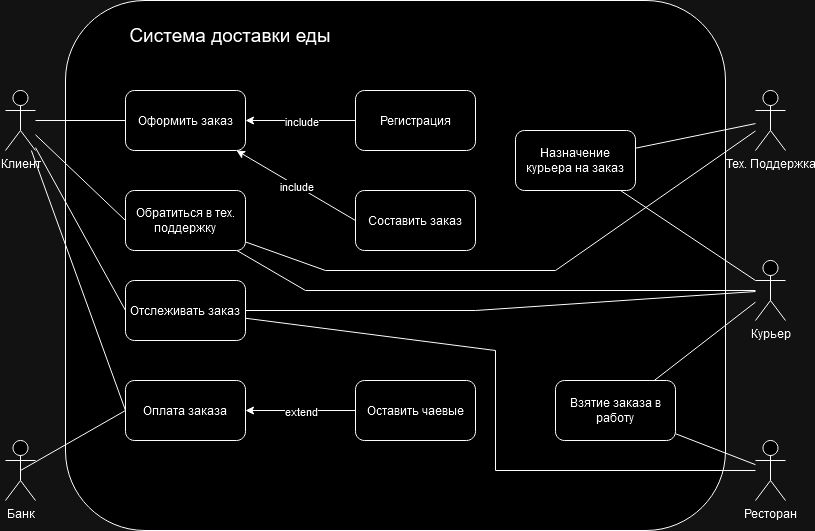

The diagram above was exported from draw.io. Its source (the exported page's mxGraphModel, read from the mxfile embedded in the PNG):
<mxGraphModel dx="1434" dy="782" grid="1" gridSize="10" guides="1" tooltips="1" connect="1" arrows="1" fold="1" page="1" pageScale="1" pageWidth="827" pageHeight="1169" math="0" shadow="0">
  <root>
    <mxCell id="0" />
    <mxCell id="1" parent="0" />
    <mxCell id="LgnvfIZZV-pi6wr40v2--1" value="Клиент&lt;div&gt;&lt;br&gt;&lt;/div&gt;" style="shape=umlActor;verticalLabelPosition=bottom;verticalAlign=top;html=1;outlineConnect=0;" parent="1" vertex="1">
      <mxGeometry x="20" y="150" width="30" height="60" as="geometry" />
    </mxCell>
    <mxCell id="LgnvfIZZV-pi6wr40v2--2" value="Тех. Поддержка" style="shape=umlActor;verticalLabelPosition=bottom;verticalAlign=top;html=1;outlineConnect=0;" parent="1" vertex="1">
      <mxGeometry x="770" y="150" width="30" height="60" as="geometry" />
    </mxCell>
    <mxCell id="LgnvfIZZV-pi6wr40v2--3" value="Банк" style="shape=umlActor;verticalLabelPosition=bottom;verticalAlign=top;html=1;outlineConnect=0;" parent="1" vertex="1">
      <mxGeometry x="20" y="500" width="30" height="60" as="geometry" />
    </mxCell>
    <mxCell id="LgnvfIZZV-pi6wr40v2--4" value="Курьер" style="shape=umlActor;verticalLabelPosition=bottom;verticalAlign=top;html=1;outlineConnect=0;" parent="1" vertex="1">
      <mxGeometry x="770" y="320" width="30" height="60" as="geometry" />
    </mxCell>
    <mxCell id="LgnvfIZZV-pi6wr40v2--5" value="Ресторан" style="shape=umlActor;verticalLabelPosition=bottom;verticalAlign=top;html=1;outlineConnect=0;" parent="1" vertex="1">
      <mxGeometry x="770" y="500" width="30" height="60" as="geometry" />
    </mxCell>
    <mxCell id="LgnvfIZZV-pi6wr40v2--7" value="" style="rounded=1;whiteSpace=wrap;html=1;" parent="1" vertex="1">
      <mxGeometry x="80" y="60" width="660" height="530" as="geometry" />
    </mxCell>
    <mxCell id="LgnvfIZZV-pi6wr40v2--10" value="&lt;font style=&quot;font-size: 19px;&quot;&gt;Система доставки еды&lt;/font&gt;" style="text;html=1;align=center;verticalAlign=middle;whiteSpace=wrap;rounded=0;" parent="1" vertex="1">
      <mxGeometry x="130" y="70" width="230" height="50" as="geometry" />
    </mxCell>
    <mxCell id="LgnvfIZZV-pi6wr40v2--12" value="Оформить заказ" style="rounded=1;whiteSpace=wrap;html=1;" parent="1" vertex="1">
      <mxGeometry x="140" y="150" width="120" height="60" as="geometry" />
    </mxCell>
    <mxCell id="LgnvfIZZV-pi6wr40v2--13" value="Обратиться в тех. поддержку" style="rounded=1;whiteSpace=wrap;html=1;" parent="1" vertex="1">
      <mxGeometry x="140" y="250" width="120" height="60" as="geometry" />
    </mxCell>
    <mxCell id="LgnvfIZZV-pi6wr40v2--14" value="Оплата заказа" style="rounded=1;whiteSpace=wrap;html=1;" parent="1" vertex="1">
      <mxGeometry x="140" y="440" width="120" height="60" as="geometry" />
    </mxCell>
    <mxCell id="LgnvfIZZV-pi6wr40v2--15" value="Отслеживать заказ" style="rounded=1;whiteSpace=wrap;html=1;" parent="1" vertex="1">
      <mxGeometry x="140" y="340" width="120" height="60" as="geometry" />
    </mxCell>
    <mxCell id="LgnvfIZZV-pi6wr40v2--18" value="" style="endArrow=none;html=1;rounded=0;entryX=0;entryY=0.5;entryDx=0;entryDy=0;" parent="1" source="LgnvfIZZV-pi6wr40v2--1" target="LgnvfIZZV-pi6wr40v2--12" edge="1">
      <mxGeometry width="50" height="50" relative="1" as="geometry">
        <mxPoint x="130" y="260" as="sourcePoint" />
        <mxPoint x="180" y="210" as="targetPoint" />
      </mxGeometry>
    </mxCell>
    <mxCell id="LgnvfIZZV-pi6wr40v2--20" value="" style="endArrow=none;html=1;rounded=0;entryX=0;entryY=0.5;entryDx=0;entryDy=0;" parent="1" source="LgnvfIZZV-pi6wr40v2--1" target="LgnvfIZZV-pi6wr40v2--13" edge="1">
      <mxGeometry width="50" height="50" relative="1" as="geometry">
        <mxPoint x="130" y="260" as="sourcePoint" />
        <mxPoint x="180" y="210" as="targetPoint" />
      </mxGeometry>
    </mxCell>
    <mxCell id="LgnvfIZZV-pi6wr40v2--21" value="" style="endArrow=none;html=1;rounded=0;entryX=0;entryY=0.5;entryDx=0;entryDy=0;" parent="1" source="LgnvfIZZV-pi6wr40v2--1" target="LgnvfIZZV-pi6wr40v2--15" edge="1">
      <mxGeometry width="50" height="50" relative="1" as="geometry">
        <mxPoint x="130" y="330" as="sourcePoint" />
        <mxPoint x="180" y="280" as="targetPoint" />
      </mxGeometry>
    </mxCell>
    <mxCell id="LgnvfIZZV-pi6wr40v2--22" value="" style="endArrow=none;html=1;rounded=0;entryX=0;entryY=0.5;entryDx=0;entryDy=0;" parent="1" source="LgnvfIZZV-pi6wr40v2--1" target="LgnvfIZZV-pi6wr40v2--14" edge="1">
      <mxGeometry width="50" height="50" relative="1" as="geometry">
        <mxPoint x="130" y="460" as="sourcePoint" />
        <mxPoint x="180" y="410" as="targetPoint" />
      </mxGeometry>
    </mxCell>
    <mxCell id="LgnvfIZZV-pi6wr40v2--23" value="" style="endArrow=none;html=1;rounded=0;entryX=0.5;entryY=0.5;entryDx=0;entryDy=0;entryPerimeter=0;exitX=0;exitY=0.5;exitDx=0;exitDy=0;" parent="1" source="LgnvfIZZV-pi6wr40v2--14" target="LgnvfIZZV-pi6wr40v2--3" edge="1">
      <mxGeometry width="50" height="50" relative="1" as="geometry">
        <mxPoint x="130" y="460" as="sourcePoint" />
        <mxPoint x="180" y="410" as="targetPoint" />
      </mxGeometry>
    </mxCell>
    <mxCell id="LgnvfIZZV-pi6wr40v2--24" value="Регистрация" style="rounded=1;whiteSpace=wrap;html=1;" parent="1" vertex="1">
      <mxGeometry x="370" y="150" width="120" height="60" as="geometry" />
    </mxCell>
    <mxCell id="LgnvfIZZV-pi6wr40v2--25" value="" style="endArrow=classic;html=1;rounded=0;exitX=0;exitY=0.5;exitDx=0;exitDy=0;entryX=1;entryY=0.5;entryDx=0;entryDy=0;" parent="1" source="LgnvfIZZV-pi6wr40v2--24" target="LgnvfIZZV-pi6wr40v2--12" edge="1">
      <mxGeometry relative="1" as="geometry">
        <mxPoint x="110" y="230" as="sourcePoint" />
        <mxPoint x="210" y="230" as="targetPoint" />
      </mxGeometry>
    </mxCell>
    <mxCell id="LgnvfIZZV-pi6wr40v2--26" value="include" style="edgeLabel;resizable=0;html=1;;align=center;verticalAlign=middle;" parent="LgnvfIZZV-pi6wr40v2--25" connectable="0" vertex="1">
      <mxGeometry relative="1" as="geometry" />
    </mxCell>
    <mxCell id="LgnvfIZZV-pi6wr40v2--27" value="Составить заказ" style="rounded=1;whiteSpace=wrap;html=1;" parent="1" vertex="1">
      <mxGeometry x="370" y="250" width="120" height="60" as="geometry" />
    </mxCell>
    <mxCell id="LgnvfIZZV-pi6wr40v2--28" value="" style="endArrow=classic;html=1;rounded=0;exitX=0;exitY=0.5;exitDx=0;exitDy=0;" parent="1" source="LgnvfIZZV-pi6wr40v2--27" target="LgnvfIZZV-pi6wr40v2--12" edge="1">
      <mxGeometry relative="1" as="geometry">
        <mxPoint x="320" y="300" as="sourcePoint" />
        <mxPoint x="420" y="300" as="targetPoint" />
      </mxGeometry>
    </mxCell>
    <mxCell id="LgnvfIZZV-pi6wr40v2--29" value="include" style="edgeLabel;resizable=0;html=1;;align=center;verticalAlign=middle;" parent="LgnvfIZZV-pi6wr40v2--28" connectable="0" vertex="1">
      <mxGeometry relative="1" as="geometry" />
    </mxCell>
    <mxCell id="LgnvfIZZV-pi6wr40v2--33" value="" style="endArrow=none;html=1;rounded=0;" parent="1" source="LgnvfIZZV-pi6wr40v2--15" target="LgnvfIZZV-pi6wr40v2--4" edge="1">
      <mxGeometry width="50" height="50" relative="1" as="geometry">
        <mxPoint x="330" y="380" as="sourcePoint" />
        <mxPoint x="380" y="330" as="targetPoint" />
        <Array as="points">
          <mxPoint x="490" y="370" />
        </Array>
      </mxGeometry>
    </mxCell>
    <mxCell id="LgnvfIZZV-pi6wr40v2--34" value="" style="endArrow=none;html=1;rounded=0;" parent="1" source="LgnvfIZZV-pi6wr40v2--13" target="LgnvfIZZV-pi6wr40v2--2" edge="1">
      <mxGeometry width="50" height="50" relative="1" as="geometry">
        <mxPoint x="500" y="380" as="sourcePoint" />
        <mxPoint x="550" y="330" as="targetPoint" />
        <Array as="points">
          <mxPoint x="340" y="330" />
          <mxPoint x="570" y="330" />
        </Array>
      </mxGeometry>
    </mxCell>
    <mxCell id="LgnvfIZZV-pi6wr40v2--35" value="Взятие заказа в работу" style="rounded=1;whiteSpace=wrap;html=1;" parent="1" vertex="1">
      <mxGeometry x="570" y="440" width="120" height="60" as="geometry" />
    </mxCell>
    <mxCell id="LgnvfIZZV-pi6wr40v2--36" value="" style="endArrow=none;html=1;rounded=0;" parent="1" source="LgnvfIZZV-pi6wr40v2--35" target="LgnvfIZZV-pi6wr40v2--5" edge="1">
      <mxGeometry width="50" height="50" relative="1" as="geometry">
        <mxPoint x="500" y="380" as="sourcePoint" />
        <mxPoint x="550" y="330" as="targetPoint" />
      </mxGeometry>
    </mxCell>
    <mxCell id="LgnvfIZZV-pi6wr40v2--37" value="" style="endArrow=none;html=1;rounded=0;" parent="1" source="LgnvfIZZV-pi6wr40v2--35" target="LgnvfIZZV-pi6wr40v2--4" edge="1">
      <mxGeometry width="50" height="50" relative="1" as="geometry">
        <mxPoint x="500" y="470" as="sourcePoint" />
        <mxPoint x="550" y="420" as="targetPoint" />
      </mxGeometry>
    </mxCell>
    <mxCell id="LgnvfIZZV-pi6wr40v2--38" value="" style="endArrow=none;html=1;rounded=0;" parent="1" source="LgnvfIZZV-pi6wr40v2--13" target="LgnvfIZZV-pi6wr40v2--4" edge="1">
      <mxGeometry width="50" height="50" relative="1" as="geometry">
        <mxPoint x="390" y="380" as="sourcePoint" />
        <mxPoint x="440" y="330" as="targetPoint" />
        <Array as="points">
          <mxPoint x="320" y="350" />
        </Array>
      </mxGeometry>
    </mxCell>
    <mxCell id="LgnvfIZZV-pi6wr40v2--39" value="Оставить чаевые" style="rounded=1;whiteSpace=wrap;html=1;" parent="1" vertex="1">
      <mxGeometry x="370" y="440" width="120" height="60" as="geometry" />
    </mxCell>
    <mxCell id="LgnvfIZZV-pi6wr40v2--41" value="" style="endArrow=classic;html=1;rounded=0;" parent="1" source="LgnvfIZZV-pi6wr40v2--39" target="LgnvfIZZV-pi6wr40v2--14" edge="1">
      <mxGeometry relative="1" as="geometry">
        <mxPoint x="360" y="360" as="sourcePoint" />
        <mxPoint x="460" y="360" as="targetPoint" />
      </mxGeometry>
    </mxCell>
    <mxCell id="LgnvfIZZV-pi6wr40v2--42" value="extend" style="edgeLabel;resizable=0;html=1;;align=center;verticalAlign=middle;" parent="LgnvfIZZV-pi6wr40v2--41" connectable="0" vertex="1">
      <mxGeometry relative="1" as="geometry" />
    </mxCell>
    <mxCell id="LgnvfIZZV-pi6wr40v2--45" value="" style="endArrow=none;html=1;rounded=0;" parent="1" source="LgnvfIZZV-pi6wr40v2--15" target="LgnvfIZZV-pi6wr40v2--5" edge="1">
      <mxGeometry width="50" height="50" relative="1" as="geometry">
        <mxPoint x="290" y="410" as="sourcePoint" />
        <mxPoint x="340" y="360" as="targetPoint" />
        <Array as="points">
          <mxPoint x="510" y="410" />
          <mxPoint x="510" y="530" />
        </Array>
      </mxGeometry>
    </mxCell>
    <mxCell id="LgnvfIZZV-pi6wr40v2--46" value="Назначение курьера на заказ" style="rounded=1;whiteSpace=wrap;html=1;" parent="1" vertex="1">
      <mxGeometry x="530" y="190" width="120" height="60" as="geometry" />
    </mxCell>
    <mxCell id="LgnvfIZZV-pi6wr40v2--47" value="" style="endArrow=none;html=1;rounded=0;" parent="1" source="LgnvfIZZV-pi6wr40v2--46" target="LgnvfIZZV-pi6wr40v2--2" edge="1">
      <mxGeometry width="50" height="50" relative="1" as="geometry">
        <mxPoint x="290" y="300" as="sourcePoint" />
        <mxPoint x="340" y="250" as="targetPoint" />
      </mxGeometry>
    </mxCell>
    <mxCell id="LgnvfIZZV-pi6wr40v2--48" value="" style="endArrow=none;html=1;rounded=0;" parent="1" source="LgnvfIZZV-pi6wr40v2--4" target="LgnvfIZZV-pi6wr40v2--46" edge="1">
      <mxGeometry width="50" height="50" relative="1" as="geometry">
        <mxPoint x="290" y="300" as="sourcePoint" />
        <mxPoint x="340" y="250" as="targetPoint" />
      </mxGeometry>
    </mxCell>
  </root>
</mxGraphModel>